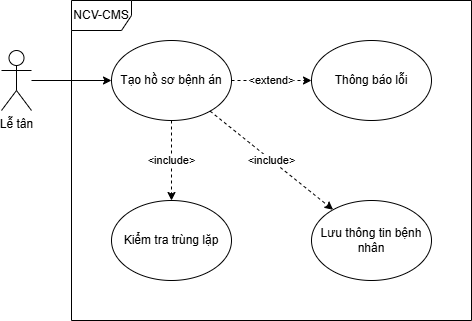

The diagram above was exported from draw.io. Its source (the exported page's mxGraphModel, read from the mxfile embedded in the PNG):
<mxGraphModel dx="1389" dy="703" grid="1" gridSize="10" guides="1" tooltips="1" connect="1" arrows="1" fold="1" page="1" pageScale="1" pageWidth="827" pageHeight="1169" math="0" shadow="0">
  <root>
    <mxCell id="0" />
    <mxCell id="1" parent="0" />
    <mxCell id="Z1UMBTU9CC8CwzMGkIar-123" value="Lễ tân" style="shape=umlActor;verticalLabelPosition=bottom;verticalAlign=top;html=1;outlineConnect=0;" vertex="1" parent="1">
      <mxGeometry x="210" y="730" width="30" height="60" as="geometry" />
    </mxCell>
    <mxCell id="Z1UMBTU9CC8CwzMGkIar-124" value="Tạo hồ sơ bệnh án" style="ellipse;whiteSpace=wrap;html=1;" vertex="1" parent="1">
      <mxGeometry x="320" y="720" width="120" height="80" as="geometry" />
    </mxCell>
    <mxCell id="Z1UMBTU9CC8CwzMGkIar-125" value="" style="endArrow=classic;html=1;rounded=0;" edge="1" parent="1" source="Z1UMBTU9CC8CwzMGkIar-123" target="Z1UMBTU9CC8CwzMGkIar-124">
      <mxGeometry width="50" height="50" relative="1" as="geometry">
        <mxPoint x="320" y="860" as="sourcePoint" />
        <mxPoint x="461" y="873" as="targetPoint" />
      </mxGeometry>
    </mxCell>
    <mxCell id="Z1UMBTU9CC8CwzMGkIar-126" value="NCV-CMS" style="shape=umlFrame;whiteSpace=wrap;html=1;pointerEvents=0;" vertex="1" parent="1">
      <mxGeometry x="280" y="680" width="400" height="320" as="geometry" />
    </mxCell>
    <mxCell id="Z1UMBTU9CC8CwzMGkIar-127" value="Kiểm tra trùng lặp" style="ellipse;whiteSpace=wrap;html=1;" vertex="1" parent="1">
      <mxGeometry x="320" y="880" width="120" height="80" as="geometry" />
    </mxCell>
    <mxCell id="Z1UMBTU9CC8CwzMGkIar-128" value="Thông báo lỗi" style="ellipse;whiteSpace=wrap;html=1;" vertex="1" parent="1">
      <mxGeometry x="520" y="720" width="120" height="80" as="geometry" />
    </mxCell>
    <mxCell id="Z1UMBTU9CC8CwzMGkIar-129" value="&amp;lt;include&amp;gt;" style="endArrow=classic;html=1;rounded=0;dashed=1;" edge="1" parent="1" source="Z1UMBTU9CC8CwzMGkIar-124" target="Z1UMBTU9CC8CwzMGkIar-127">
      <mxGeometry width="50" height="50" relative="1" as="geometry">
        <mxPoint x="410" y="830" as="sourcePoint" />
        <mxPoint x="460" y="780" as="targetPoint" />
      </mxGeometry>
    </mxCell>
    <mxCell id="Z1UMBTU9CC8CwzMGkIar-130" value="&amp;lt;extend&amp;gt;" style="endArrow=classic;html=1;rounded=0;dashed=1;" edge="1" parent="1" source="Z1UMBTU9CC8CwzMGkIar-124" target="Z1UMBTU9CC8CwzMGkIar-128">
      <mxGeometry width="50" height="50" relative="1" as="geometry">
        <mxPoint x="696" y="900" as="sourcePoint" />
        <mxPoint x="670" y="946" as="targetPoint" />
      </mxGeometry>
    </mxCell>
    <mxCell id="Z1UMBTU9CC8CwzMGkIar-131" value="Lưu thông tin bệnh nhân" style="ellipse;whiteSpace=wrap;html=1;" vertex="1" parent="1">
      <mxGeometry x="520" y="880" width="120" height="80" as="geometry" />
    </mxCell>
    <mxCell id="Z1UMBTU9CC8CwzMGkIar-132" value="&amp;lt;include&amp;gt;" style="endArrow=classic;html=1;rounded=0;dashed=1;" edge="1" parent="1" source="Z1UMBTU9CC8CwzMGkIar-124" target="Z1UMBTU9CC8CwzMGkIar-131">
      <mxGeometry width="50" height="50" relative="1" as="geometry">
        <mxPoint x="410" y="830" as="sourcePoint" />
        <mxPoint x="460" y="780" as="targetPoint" />
      </mxGeometry>
    </mxCell>
  </root>
</mxGraphModel>